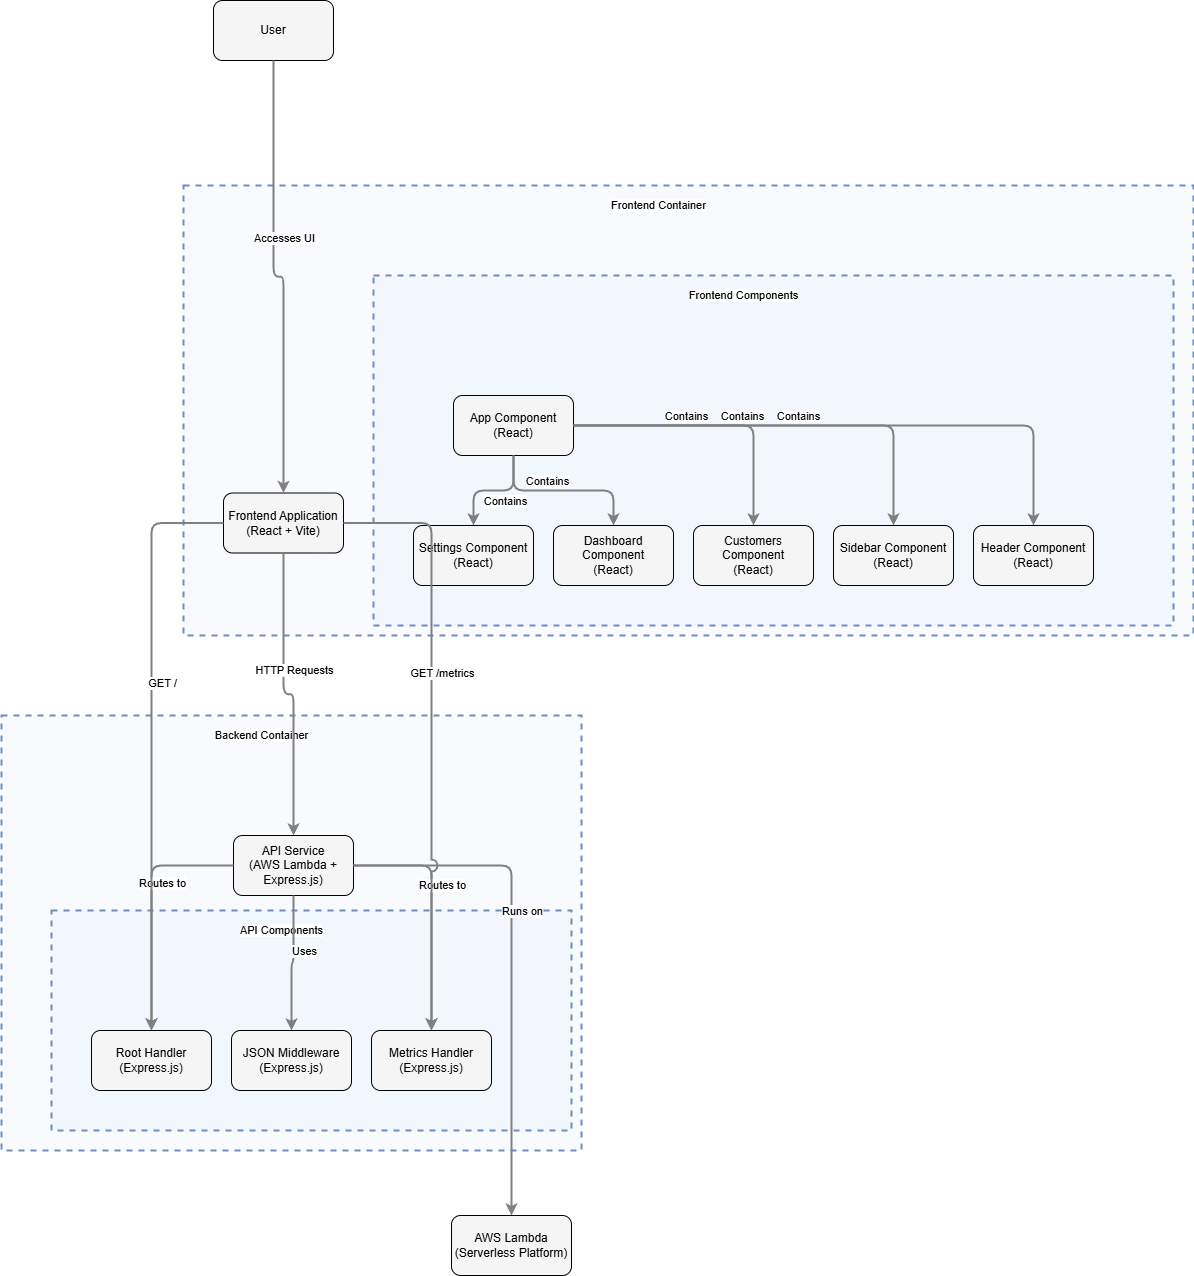

The diagram above was exported from draw.io. Its source (the exported page's mxGraphModel, read from the mxfile embedded in the PNG):
<mxGraphModel dx="1379" dy="783" grid="1" gridSize="10" guides="1" tooltips="1" connect="1" arrows="1" fold="1" page="1" pageScale="1" pageWidth="1169" pageHeight="827" math="0" shadow="0">
  <root>
    <mxCell id="0" />
    <mxCell id="1" parent="0" />
    <mxCell id="subGraph3" value="" style="html=1;whiteSpace=wrap;container=1;fillColor=#dae8fc;strokeColor=#6c8ebf;dashed=1;fillOpacity=20;strokeWidth=2;containerType=none;recursiveResize=0;movable=1;resizable=1;autosize=0;dropTarget=0" parent="1" vertex="1">
      <mxGeometry x="32" y="727" width="580" height="435" as="geometry" />
    </mxCell>
    <mxCell id="subGraph2" value="" style="html=1;whiteSpace=wrap;container=1;fillColor=#dae8fc;strokeColor=#6c8ebf;dashed=1;fillOpacity=20;strokeWidth=2;containerType=none;recursiveResize=0;movable=1;resizable=1;autosize=0;dropTarget=0" parent="subGraph3" vertex="1">
      <mxGeometry x="50" y="195" width="520" height="220" as="geometry" />
    </mxCell>
    <mxCell id="RootHandler" value="Root Handler&lt;br&gt;(Express.js)" style="rounded=1;whiteSpace=wrap;html=1;fillColor=#f5f5f5" parent="subGraph2" vertex="1">
      <mxGeometry x="40" y="120" width="120" height="60" as="geometry" />
    </mxCell>
    <mxCell id="MetricsHandler" value="Metrics Handler&lt;br&gt;(Express.js)" style="rounded=1;whiteSpace=wrap;html=1;fillColor=#f5f5f5" parent="subGraph2" vertex="1">
      <mxGeometry x="320" y="120" width="120" height="60" as="geometry" />
    </mxCell>
    <mxCell id="JSONMiddleware" value="JSON Middleware&lt;br&gt;(Express.js)" style="rounded=1;whiteSpace=wrap;html=1;fillColor=#f5f5f5" parent="subGraph2" vertex="1">
      <mxGeometry x="180" y="120" width="120" height="60" as="geometry" />
    </mxCell>
    <mxCell id="subGraph2_label" value="API Components" style="edgeLabel;html=1;align=center;verticalAlign=middle;resizable=0;labelBackgroundColor=white;spacing=5" parent="subGraph3" vertex="1">
      <mxGeometry x="58" y="203" width="444" height="24" as="geometry" />
    </mxCell>
    <mxCell id="LambdaAPI" value="API Service&lt;br&gt;(AWS Lambda + Express.js)" style="rounded=1;whiteSpace=wrap;html=1;fillColor=#f5f5f5" parent="subGraph3" vertex="1">
      <mxGeometry x="232" y="120" width="120" height="60" as="geometry" />
    </mxCell>
    <mxCell id="subGraph3_label" value="Backend Container" style="edgeLabel;html=1;align=center;verticalAlign=middle;resizable=0;labelBackgroundColor=white;spacing=5" parent="1" vertex="1">
      <mxGeometry x="40" y="735" width="504" height="24" as="geometry" />
    </mxCell>
    <mxCell id="subGraph1" value="" style="html=1;whiteSpace=wrap;container=1;fillColor=#dae8fc;strokeColor=#6c8ebf;dashed=1;fillOpacity=20;strokeWidth=2;containerType=none;recursiveResize=0;movable=1;resizable=1;autosize=0;dropTarget=0" parent="1" vertex="1">
      <mxGeometry x="214" y="197" width="1010" height="450" as="geometry" />
    </mxCell>
    <mxCell id="subGraph0" value="" style="html=1;whiteSpace=wrap;container=1;fillColor=#dae8fc;strokeColor=#6c8ebf;dashed=1;fillOpacity=20;strokeWidth=2;containerType=none;recursiveResize=0;movable=1;resizable=1;autosize=0;dropTarget=0" parent="subGraph1" vertex="1">
      <mxGeometry x="190" y="90" width="800" height="350" as="geometry" />
    </mxCell>
    <mxCell id="Dashboard" value="Dashboard Component&lt;br&gt;(React)" style="rounded=1;whiteSpace=wrap;html=1;fillColor=#f5f5f5" parent="subGraph0" vertex="1">
      <mxGeometry x="180" y="250" width="120" height="60" as="geometry" />
    </mxCell>
    <mxCell id="Customers" value="Customers Component&lt;br&gt;(React)" style="rounded=1;whiteSpace=wrap;html=1;fillColor=#f5f5f5" parent="subGraph0" vertex="1">
      <mxGeometry x="320" y="250" width="120" height="60" as="geometry" />
    </mxCell>
    <mxCell id="Settings" value="Settings Component&lt;br&gt;(React)" style="rounded=1;whiteSpace=wrap;html=1;fillColor=#f5f5f5" parent="subGraph0" vertex="1">
      <mxGeometry x="40" y="250" width="120" height="60" as="geometry" />
    </mxCell>
    <mxCell id="Sidebar" value="Sidebar Component&lt;br&gt;(React)" style="rounded=1;whiteSpace=wrap;html=1;fillColor=#f5f5f5" parent="subGraph0" vertex="1">
      <mxGeometry x="460" y="250" width="120" height="60" as="geometry" />
    </mxCell>
    <mxCell id="Header" value="Header Component&lt;br&gt;(React)" style="rounded=1;whiteSpace=wrap;html=1;fillColor=#f5f5f5" parent="subGraph0" vertex="1">
      <mxGeometry x="600" y="250" width="120" height="60" as="geometry" />
    </mxCell>
    <mxCell id="MainApp" value="App Component&lt;br&gt;(React)" style="rounded=1;whiteSpace=wrap;html=1;fillColor=#f5f5f5" parent="subGraph0" vertex="1">
      <mxGeometry x="80" y="120" width="120" height="60" as="geometry" />
    </mxCell>
    <mxCell id="subGraph0_label" value="Frontend Components" style="edgeLabel;html=1;align=center;verticalAlign=middle;resizable=0;labelBackgroundColor=white;spacing=5" parent="subGraph1" vertex="1">
      <mxGeometry x="198" y="98" width="724" height="24" as="geometry" />
    </mxCell>
    <mxCell id="Frontend" value="Frontend Application&lt;br&gt;(React + Vite)" style="rounded=1;whiteSpace=wrap;html=1;fillColor=#f5f5f5" parent="subGraph1" vertex="1">
      <mxGeometry x="40" y="307.5" width="120" height="60" as="geometry" />
    </mxCell>
    <mxCell id="subGraph1_label" value="Frontend Container" style="edgeLabel;html=1;align=center;verticalAlign=middle;resizable=0;labelBackgroundColor=white;spacing=5" parent="1" vertex="1">
      <mxGeometry x="222" y="205" width="934" height="24" as="geometry" />
    </mxCell>
    <mxCell id="User" value="User" style="rounded=1;whiteSpace=wrap;html=1;fillColor=#f5f5f5" parent="1" vertex="1">
      <mxGeometry x="244" y="12" width="120" height="60" as="geometry" />
    </mxCell>
    <mxCell id="AWS_Lambda" value="AWS Lambda&lt;br&gt;(Serverless Platform)" style="rounded=1;whiteSpace=wrap;html=1;fillColor=#f5f5f5" parent="1" vertex="1">
      <mxGeometry x="482" y="1227" width="120" height="60" as="geometry" />
    </mxCell>
    <mxCell id="edge-L_User_Frontend_0" style="edgeStyle=orthogonalEdgeStyle;rounded=1;orthogonalLoop=1;jettySize=auto;html=1;strokeColor=#808080;strokeWidth=2;jumpStyle=arc;jumpSize=10;spacing=15;labelBackgroundColor=white;labelBorderColor=none" parent="1" source="User" target="Frontend" edge="1">
      <mxGeometry relative="1" as="geometry" />
    </mxCell>
    <mxCell id="edge-L_User_Frontend_0_label" value="Accesses UI" style="edgeLabel;html=1;align=center;verticalAlign=middle;resizable=0;points=[];" parent="edge-L_User_Frontend_0" vertex="1" connectable="0">
      <mxGeometry x="-0.2" y="10" relative="1" as="geometry">
        <mxPoint as="offset" />
      </mxGeometry>
    </mxCell>
    <mxCell id="edge-L_Frontend_LambdaAPI_1" style="edgeStyle=orthogonalEdgeStyle;rounded=1;orthogonalLoop=1;jettySize=auto;html=1;strokeColor=#808080;strokeWidth=2;jumpStyle=arc;jumpSize=10;spacing=15;labelBackgroundColor=white;labelBorderColor=none" parent="1" source="Frontend" target="LambdaAPI" edge="1">
      <mxGeometry relative="1" as="geometry" />
    </mxCell>
    <mxCell id="edge-L_Frontend_LambdaAPI_1_label" value="HTTP Requests" style="edgeLabel;html=1;align=center;verticalAlign=middle;resizable=0;points=[];" parent="edge-L_Frontend_LambdaAPI_1" vertex="1" connectable="0">
      <mxGeometry x="-0.2" y="10" relative="1" as="geometry">
        <mxPoint as="offset" />
      </mxGeometry>
    </mxCell>
    <mxCell id="edge-L_MainApp_Dashboard_2" style="edgeStyle=orthogonalEdgeStyle;rounded=1;orthogonalLoop=1;jettySize=auto;html=1;strokeColor=#808080;strokeWidth=2;jumpStyle=arc;jumpSize=10;spacing=15;labelBackgroundColor=white;labelBorderColor=none" parent="1" source="MainApp" target="Dashboard" edge="1">
      <mxGeometry relative="1" as="geometry" />
    </mxCell>
    <mxCell id="edge-L_MainApp_Dashboard_2_label" value="Contains" style="edgeLabel;html=1;align=center;verticalAlign=middle;resizable=0;points=[];" parent="edge-L_MainApp_Dashboard_2" vertex="1" connectable="0">
      <mxGeometry x="-0.2" y="10" relative="1" as="geometry">
        <mxPoint as="offset" />
      </mxGeometry>
    </mxCell>
    <mxCell id="edge-L_MainApp_Customers_3" style="edgeStyle=orthogonalEdgeStyle;rounded=1;orthogonalLoop=1;jettySize=auto;html=1;strokeColor=#808080;strokeWidth=2;jumpStyle=arc;jumpSize=10;spacing=15;labelBackgroundColor=white;labelBorderColor=none" parent="1" source="MainApp" target="Customers" edge="1">
      <mxGeometry relative="1" as="geometry" />
    </mxCell>
    <mxCell id="edge-L_MainApp_Customers_3_label" value="Contains" style="edgeLabel;html=1;align=center;verticalAlign=middle;resizable=0;points=[];" parent="edge-L_MainApp_Customers_3" vertex="1" connectable="0">
      <mxGeometry x="-0.2" y="10" relative="1" as="geometry">
        <mxPoint as="offset" />
      </mxGeometry>
    </mxCell>
    <mxCell id="edge-L_MainApp_Settings_4" style="edgeStyle=orthogonalEdgeStyle;rounded=1;orthogonalLoop=1;jettySize=auto;html=1;strokeColor=#808080;strokeWidth=2;jumpStyle=arc;jumpSize=10;spacing=15;labelBackgroundColor=white;labelBorderColor=none" parent="1" source="MainApp" target="Settings" edge="1">
      <mxGeometry relative="1" as="geometry" />
    </mxCell>
    <mxCell id="edge-L_MainApp_Settings_4_label" value="Contains" style="edgeLabel;html=1;align=center;verticalAlign=middle;resizable=0;points=[];" parent="edge-L_MainApp_Settings_4" vertex="1" connectable="0">
      <mxGeometry x="-0.2" y="10" relative="1" as="geometry">
        <mxPoint as="offset" />
      </mxGeometry>
    </mxCell>
    <mxCell id="edge-L_MainApp_Sidebar_5" style="edgeStyle=orthogonalEdgeStyle;rounded=1;orthogonalLoop=1;jettySize=auto;html=1;strokeColor=#808080;strokeWidth=2;jumpStyle=arc;jumpSize=10;spacing=15;labelBackgroundColor=white;labelBorderColor=none" parent="1" source="MainApp" target="Sidebar" edge="1">
      <mxGeometry relative="1" as="geometry" />
    </mxCell>
    <mxCell id="edge-L_MainApp_Sidebar_5_label" value="Contains" style="edgeLabel;html=1;align=center;verticalAlign=middle;resizable=0;points=[];" parent="edge-L_MainApp_Sidebar_5" vertex="1" connectable="0">
      <mxGeometry x="-0.2" y="10" relative="1" as="geometry">
        <mxPoint as="offset" />
      </mxGeometry>
    </mxCell>
    <mxCell id="edge-L_MainApp_Header_6" style="edgeStyle=orthogonalEdgeStyle;rounded=1;orthogonalLoop=1;jettySize=auto;html=1;strokeColor=#808080;strokeWidth=2;jumpStyle=arc;jumpSize=10;spacing=15;labelBackgroundColor=white;labelBorderColor=none" parent="1" source="MainApp" target="Header" edge="1">
      <mxGeometry relative="1" as="geometry" />
    </mxCell>
    <mxCell id="edge-L_MainApp_Header_6_label" value="Contains" style="edgeLabel;html=1;align=center;verticalAlign=middle;resizable=0;points=[];" parent="edge-L_MainApp_Header_6" vertex="1" connectable="0">
      <mxGeometry x="-0.2" y="10" relative="1" as="geometry">
        <mxPoint as="offset" />
      </mxGeometry>
    </mxCell>
    <mxCell id="edge-L_LambdaAPI_AWS_Lambda_7" style="edgeStyle=orthogonalEdgeStyle;rounded=1;orthogonalLoop=1;jettySize=auto;html=1;strokeColor=#808080;strokeWidth=2;jumpStyle=arc;jumpSize=10;spacing=15;labelBackgroundColor=white;labelBorderColor=none" parent="1" source="LambdaAPI" target="AWS_Lambda" edge="1">
      <mxGeometry relative="1" as="geometry" />
    </mxCell>
    <mxCell id="edge-L_LambdaAPI_AWS_Lambda_7_label" value="Runs on" style="edgeLabel;html=1;align=center;verticalAlign=middle;resizable=0;points=[];" parent="edge-L_LambdaAPI_AWS_Lambda_7" vertex="1" connectable="0">
      <mxGeometry x="-0.2" y="10" relative="1" as="geometry">
        <mxPoint as="offset" />
      </mxGeometry>
    </mxCell>
    <mxCell id="edge-L_LambdaAPI_JSONMiddleware_8" style="edgeStyle=orthogonalEdgeStyle;rounded=1;orthogonalLoop=1;jettySize=auto;html=1;strokeColor=#808080;strokeWidth=2;jumpStyle=arc;jumpSize=10;spacing=15;labelBackgroundColor=white;labelBorderColor=none" parent="1" source="LambdaAPI" target="JSONMiddleware" edge="1">
      <mxGeometry relative="1" as="geometry" />
    </mxCell>
    <mxCell id="edge-L_LambdaAPI_JSONMiddleware_8_label" value="Uses" style="edgeLabel;html=1;align=center;verticalAlign=middle;resizable=0;points=[];" parent="edge-L_LambdaAPI_JSONMiddleware_8" vertex="1" connectable="0">
      <mxGeometry x="-0.2" y="10" relative="1" as="geometry">
        <mxPoint as="offset" />
      </mxGeometry>
    </mxCell>
    <mxCell id="edge-L_LambdaAPI_RootHandler_9" style="edgeStyle=orthogonalEdgeStyle;rounded=1;orthogonalLoop=1;jettySize=auto;html=1;strokeColor=#808080;strokeWidth=2;jumpStyle=arc;jumpSize=10;spacing=15;labelBackgroundColor=white;labelBorderColor=none" parent="1" source="LambdaAPI" target="RootHandler" edge="1">
      <mxGeometry relative="1" as="geometry" />
    </mxCell>
    <mxCell id="edge-L_LambdaAPI_RootHandler_9_label" value="Routes to" style="edgeLabel;html=1;align=center;verticalAlign=middle;resizable=0;points=[];" parent="edge-L_LambdaAPI_RootHandler_9" vertex="1" connectable="0">
      <mxGeometry x="-0.2" y="10" relative="1" as="geometry">
        <mxPoint as="offset" />
      </mxGeometry>
    </mxCell>
    <mxCell id="edge-L_LambdaAPI_MetricsHandler_10" style="edgeStyle=orthogonalEdgeStyle;rounded=1;orthogonalLoop=1;jettySize=auto;html=1;strokeColor=#808080;strokeWidth=2;jumpStyle=arc;jumpSize=10;spacing=15;labelBackgroundColor=white;labelBorderColor=none" parent="1" source="LambdaAPI" target="MetricsHandler" edge="1">
      <mxGeometry relative="1" as="geometry" />
    </mxCell>
    <mxCell id="edge-L_LambdaAPI_MetricsHandler_10_label" value="Routes to" style="edgeLabel;html=1;align=center;verticalAlign=middle;resizable=0;points=[];" parent="edge-L_LambdaAPI_MetricsHandler_10" vertex="1" connectable="0">
      <mxGeometry x="-0.2" y="10" relative="1" as="geometry">
        <mxPoint as="offset" />
      </mxGeometry>
    </mxCell>
    <mxCell id="edge-L_Frontend_RootHandler_11" style="edgeStyle=orthogonalEdgeStyle;rounded=1;orthogonalLoop=1;jettySize=auto;html=1;strokeColor=#808080;strokeWidth=2;jumpStyle=arc;jumpSize=10;spacing=15;labelBackgroundColor=white;labelBorderColor=none" parent="1" source="Frontend" target="RootHandler" edge="1">
      <mxGeometry relative="1" as="geometry" />
    </mxCell>
    <mxCell id="edge-L_Frontend_RootHandler_11_label" value="GET /" style="edgeLabel;html=1;align=center;verticalAlign=middle;resizable=0;points=[];" parent="edge-L_Frontend_RootHandler_11" vertex="1" connectable="0">
      <mxGeometry x="-0.2" y="10" relative="1" as="geometry">
        <mxPoint as="offset" />
      </mxGeometry>
    </mxCell>
    <mxCell id="edge-L_Frontend_MetricsHandler_12" style="edgeStyle=orthogonalEdgeStyle;rounded=1;orthogonalLoop=1;jettySize=auto;html=1;strokeColor=#808080;strokeWidth=2;jumpStyle=arc;jumpSize=10;spacing=15;labelBackgroundColor=white;labelBorderColor=none" parent="1" source="Frontend" target="MetricsHandler" edge="1">
      <mxGeometry relative="1" as="geometry" />
    </mxCell>
    <mxCell id="edge-L_Frontend_MetricsHandler_12_label" value="GET /metrics" style="edgeLabel;html=1;align=center;verticalAlign=middle;resizable=0;points=[];" parent="edge-L_Frontend_MetricsHandler_12" vertex="1" connectable="0">
      <mxGeometry x="-0.2" y="10" relative="1" as="geometry">
        <mxPoint as="offset" />
      </mxGeometry>
    </mxCell>
  </root>
</mxGraphModel>